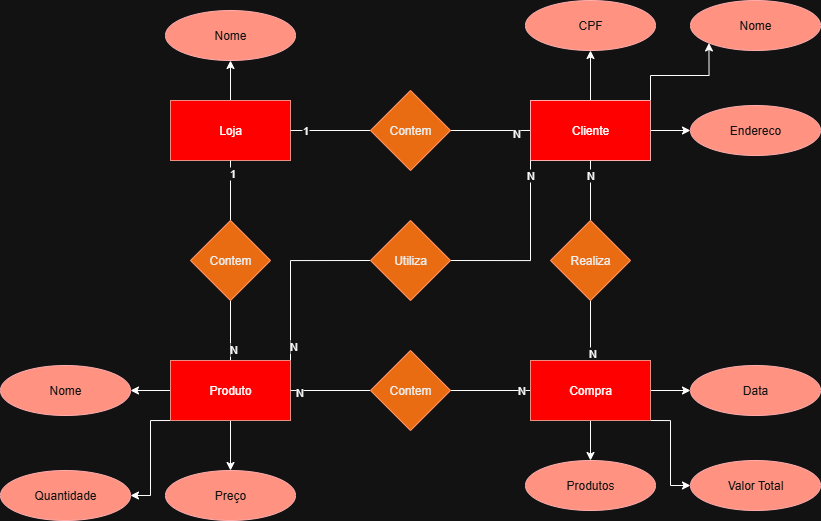

The diagram above was exported from draw.io. Its source (the exported page's mxGraphModel, read from the mxfile embedded in the PNG):
<mxGraphModel dx="2216" dy="795" grid="1" gridSize="10" guides="1" tooltips="1" connect="1" arrows="1" fold="1" page="1" pageScale="1" pageWidth="827" pageHeight="1169" math="0" shadow="0">
  <root>
    <mxCell id="0" />
    <mxCell id="1" parent="0" />
    <mxCell id="OpThUkXa_yCsj8e5WUFR-6" style="edgeStyle=orthogonalEdgeStyle;rounded=0;orthogonalLoop=1;jettySize=auto;html=1;exitX=1;exitY=0.5;exitDx=0;exitDy=0;endArrow=none;endFill=0;" edge="1" parent="1" source="OpThUkXa_yCsj8e5WUFR-11" target="OpThUkXa_yCsj8e5WUFR-2">
      <mxGeometry relative="1" as="geometry" />
    </mxCell>
    <mxCell id="OpThUkXa_yCsj8e5WUFR-42" value="N" style="edgeLabel;html=1;align=center;verticalAlign=middle;resizable=0;points=[];" vertex="1" connectable="0" parent="OpThUkXa_yCsj8e5WUFR-6">
      <mxGeometry x="0.6341" y="-2" relative="1" as="geometry">
        <mxPoint as="offset" />
      </mxGeometry>
    </mxCell>
    <mxCell id="OpThUkXa_yCsj8e5WUFR-8" style="edgeStyle=orthogonalEdgeStyle;rounded=0;orthogonalLoop=1;jettySize=auto;html=1;exitX=0.5;exitY=1;exitDx=0;exitDy=0;endArrow=none;endFill=0;entryX=0.5;entryY=0;entryDx=0;entryDy=0;" edge="1" parent="1" source="OpThUkXa_yCsj8e5WUFR-13" target="OpThUkXa_yCsj8e5WUFR-4">
      <mxGeometry relative="1" as="geometry">
        <mxPoint x="200" y="560" as="targetPoint" />
      </mxGeometry>
    </mxCell>
    <mxCell id="OpThUkXa_yCsj8e5WUFR-46" value="N" style="edgeLabel;html=1;align=center;verticalAlign=middle;resizable=0;points=[];" vertex="1" connectable="0" parent="OpThUkXa_yCsj8e5WUFR-8">
      <mxGeometry x="0.5909" y="2" relative="1" as="geometry">
        <mxPoint as="offset" />
      </mxGeometry>
    </mxCell>
    <mxCell id="fWFHhFp3-SFJqreC040n-16" style="edgeStyle=orthogonalEdgeStyle;rounded=0;orthogonalLoop=1;jettySize=auto;html=1;exitX=0.5;exitY=0;exitDx=0;exitDy=0;entryX=0.5;entryY=1;entryDx=0;entryDy=0;" edge="1" parent="1" source="OpThUkXa_yCsj8e5WUFR-1" target="OpThUkXa_yCsj8e5WUFR-31">
      <mxGeometry relative="1" as="geometry" />
    </mxCell>
    <mxCell id="OpThUkXa_yCsj8e5WUFR-1" value="Loja" style="rounded=0;whiteSpace=wrap;html=1;fillColor=light-dark(#fad9d5, #ff0000);strokeColor=#ae4132;" vertex="1" parent="1">
      <mxGeometry x="120" y="320" width="120" height="60" as="geometry" />
    </mxCell>
    <mxCell id="OpThUkXa_yCsj8e5WUFR-7" style="edgeStyle=orthogonalEdgeStyle;rounded=0;orthogonalLoop=1;jettySize=auto;html=1;exitX=0.5;exitY=1;exitDx=0;exitDy=0;endArrow=none;endFill=0;entryX=0.5;entryY=0;entryDx=0;entryDy=0;" edge="1" parent="1" source="OpThUkXa_yCsj8e5WUFR-15" target="OpThUkXa_yCsj8e5WUFR-3">
      <mxGeometry relative="1" as="geometry">
        <mxPoint x="580" y="560" as="targetPoint" />
      </mxGeometry>
    </mxCell>
    <mxCell id="OpThUkXa_yCsj8e5WUFR-48" value="N" style="edgeLabel;html=1;align=center;verticalAlign=middle;resizable=0;points=[];" vertex="1" connectable="0" parent="OpThUkXa_yCsj8e5WUFR-7">
      <mxGeometry x="0.7323" y="1" relative="1" as="geometry">
        <mxPoint as="offset" />
      </mxGeometry>
    </mxCell>
    <mxCell id="fWFHhFp3-SFJqreC040n-1" style="edgeStyle=orthogonalEdgeStyle;rounded=0;orthogonalLoop=1;jettySize=auto;html=1;exitX=0;exitY=0.5;exitDx=0;exitDy=0;entryX=1;entryY=0;entryDx=0;entryDy=0;endArrow=none;endFill=0;" edge="1" parent="1" source="fWFHhFp3-SFJqreC040n-3" target="OpThUkXa_yCsj8e5WUFR-4">
      <mxGeometry relative="1" as="geometry" />
    </mxCell>
    <mxCell id="o9f5R144CtTRlsLqxG9m-2" value="N" style="edgeLabel;html=1;align=center;verticalAlign=middle;resizable=0;points=[];" vertex="1" connectable="0" parent="fWFHhFp3-SFJqreC040n-1">
      <mxGeometry x="0.8342" y="2" relative="1" as="geometry">
        <mxPoint as="offset" />
      </mxGeometry>
    </mxCell>
    <mxCell id="fWFHhFp3-SFJqreC040n-6" style="edgeStyle=orthogonalEdgeStyle;rounded=0;orthogonalLoop=1;jettySize=auto;html=1;exitX=0.5;exitY=0;exitDx=0;exitDy=0;entryX=0.5;entryY=1;entryDx=0;entryDy=0;" edge="1" parent="1" source="OpThUkXa_yCsj8e5WUFR-2" target="OpThUkXa_yCsj8e5WUFR-37">
      <mxGeometry relative="1" as="geometry" />
    </mxCell>
    <mxCell id="fWFHhFp3-SFJqreC040n-7" style="edgeStyle=orthogonalEdgeStyle;rounded=0;orthogonalLoop=1;jettySize=auto;html=1;exitX=1;exitY=0;exitDx=0;exitDy=0;entryX=0;entryY=1;entryDx=0;entryDy=0;" edge="1" parent="1" source="OpThUkXa_yCsj8e5WUFR-2" target="OpThUkXa_yCsj8e5WUFR-30">
      <mxGeometry relative="1" as="geometry" />
    </mxCell>
    <mxCell id="fWFHhFp3-SFJqreC040n-8" style="edgeStyle=orthogonalEdgeStyle;rounded=0;orthogonalLoop=1;jettySize=auto;html=1;exitX=1;exitY=0.5;exitDx=0;exitDy=0;entryX=0;entryY=0.5;entryDx=0;entryDy=0;" edge="1" parent="1" source="OpThUkXa_yCsj8e5WUFR-2" target="OpThUkXa_yCsj8e5WUFR-38">
      <mxGeometry relative="1" as="geometry" />
    </mxCell>
    <mxCell id="OpThUkXa_yCsj8e5WUFR-2" value="&lt;span&gt;&lt;font style=&quot;color: light-dark(rgb(0, 0, 0), rgb(255, 255, 255));&quot;&gt;Cliente&lt;/font&gt;&lt;/span&gt;" style="rounded=0;whiteSpace=wrap;html=1;fillColor=light-dark(#E51400,#FF0000);strokeColor=#B20000;fontColor=#ffffff;" vertex="1" parent="1">
      <mxGeometry x="480" y="320" width="120" height="60" as="geometry" />
    </mxCell>
    <mxCell id="OpThUkXa_yCsj8e5WUFR-9" style="edgeStyle=orthogonalEdgeStyle;rounded=0;orthogonalLoop=1;jettySize=auto;html=1;exitX=1;exitY=0.5;exitDx=0;exitDy=0;endArrow=none;endFill=0;entryX=0;entryY=0.5;entryDx=0;entryDy=0;" edge="1" parent="1" source="OpThUkXa_yCsj8e5WUFR-17" target="OpThUkXa_yCsj8e5WUFR-3">
      <mxGeometry relative="1" as="geometry">
        <mxPoint x="450" y="600" as="targetPoint" />
      </mxGeometry>
    </mxCell>
    <mxCell id="OpThUkXa_yCsj8e5WUFR-49" value="N" style="edgeLabel;html=1;align=center;verticalAlign=middle;resizable=0;points=[];" vertex="1" connectable="0" parent="OpThUkXa_yCsj8e5WUFR-9">
      <mxGeometry x="0.7553" y="1" relative="1" as="geometry">
        <mxPoint as="offset" />
      </mxGeometry>
    </mxCell>
    <mxCell id="fWFHhFp3-SFJqreC040n-9" style="edgeStyle=orthogonalEdgeStyle;rounded=0;orthogonalLoop=1;jettySize=auto;html=1;exitX=1;exitY=0.5;exitDx=0;exitDy=0;entryX=0;entryY=0.5;entryDx=0;entryDy=0;" edge="1" parent="1" source="OpThUkXa_yCsj8e5WUFR-3" target="OpThUkXa_yCsj8e5WUFR-35">
      <mxGeometry relative="1" as="geometry" />
    </mxCell>
    <mxCell id="fWFHhFp3-SFJqreC040n-10" style="edgeStyle=orthogonalEdgeStyle;rounded=0;orthogonalLoop=1;jettySize=auto;html=1;exitX=0.5;exitY=1;exitDx=0;exitDy=0;entryX=0.5;entryY=0;entryDx=0;entryDy=0;" edge="1" parent="1" source="OpThUkXa_yCsj8e5WUFR-3" target="OpThUkXa_yCsj8e5WUFR-36">
      <mxGeometry relative="1" as="geometry" />
    </mxCell>
    <mxCell id="fWFHhFp3-SFJqreC040n-11" style="edgeStyle=orthogonalEdgeStyle;rounded=0;orthogonalLoop=1;jettySize=auto;html=1;exitX=1;exitY=1;exitDx=0;exitDy=0;entryX=0;entryY=0.5;entryDx=0;entryDy=0;" edge="1" parent="1" source="OpThUkXa_yCsj8e5WUFR-3" target="OpThUkXa_yCsj8e5WUFR-34">
      <mxGeometry relative="1" as="geometry">
        <Array as="points">
          <mxPoint x="620" y="640" />
          <mxPoint x="620" y="705" />
        </Array>
      </mxGeometry>
    </mxCell>
    <mxCell id="OpThUkXa_yCsj8e5WUFR-3" value="Compra" style="rounded=0;whiteSpace=wrap;html=1;fillColor=light-dark(#fad9d5, #ff0000);strokeColor=#ae4132;" vertex="1" parent="1">
      <mxGeometry x="480" y="580" width="120" height="60" as="geometry" />
    </mxCell>
    <mxCell id="fWFHhFp3-SFJqreC040n-12" style="edgeStyle=orthogonalEdgeStyle;rounded=0;orthogonalLoop=1;jettySize=auto;html=1;exitX=0.5;exitY=1;exitDx=0;exitDy=0;entryX=0.5;entryY=0;entryDx=0;entryDy=0;" edge="1" parent="1" source="OpThUkXa_yCsj8e5WUFR-4" target="OpThUkXa_yCsj8e5WUFR-32">
      <mxGeometry relative="1" as="geometry" />
    </mxCell>
    <mxCell id="fWFHhFp3-SFJqreC040n-13" style="edgeStyle=orthogonalEdgeStyle;rounded=0;orthogonalLoop=1;jettySize=auto;html=1;exitX=0;exitY=1;exitDx=0;exitDy=0;entryX=1;entryY=0.5;entryDx=0;entryDy=0;" edge="1" parent="1" source="OpThUkXa_yCsj8e5WUFR-4" target="OpThUkXa_yCsj8e5WUFR-33">
      <mxGeometry relative="1" as="geometry">
        <Array as="points">
          <mxPoint x="100" y="640" />
          <mxPoint x="100" y="715" />
        </Array>
      </mxGeometry>
    </mxCell>
    <mxCell id="fWFHhFp3-SFJqreC040n-15" style="edgeStyle=orthogonalEdgeStyle;rounded=0;orthogonalLoop=1;jettySize=auto;html=1;exitX=0;exitY=0.5;exitDx=0;exitDy=0;entryX=1;entryY=0.5;entryDx=0;entryDy=0;" edge="1" parent="1" source="OpThUkXa_yCsj8e5WUFR-4" target="OpThUkXa_yCsj8e5WUFR-18">
      <mxGeometry relative="1" as="geometry" />
    </mxCell>
    <mxCell id="OpThUkXa_yCsj8e5WUFR-4" value="Produto" style="rounded=0;whiteSpace=wrap;html=1;fillColor=light-dark(#fad9d5, #ff0000);strokeColor=#ae4132;" vertex="1" parent="1">
      <mxGeometry x="120" y="580" width="120" height="60" as="geometry" />
    </mxCell>
    <mxCell id="OpThUkXa_yCsj8e5WUFR-10" value="" style="edgeStyle=orthogonalEdgeStyle;rounded=0;orthogonalLoop=1;jettySize=auto;html=1;exitX=1;exitY=0.5;exitDx=0;exitDy=0;endArrow=none;endFill=0;" edge="1" parent="1" source="OpThUkXa_yCsj8e5WUFR-1" target="OpThUkXa_yCsj8e5WUFR-11">
      <mxGeometry relative="1" as="geometry">
        <mxPoint x="240" y="350" as="sourcePoint" />
        <mxPoint x="480" y="350" as="targetPoint" />
      </mxGeometry>
    </mxCell>
    <mxCell id="OpThUkXa_yCsj8e5WUFR-44" value="1" style="edgeLabel;html=1;align=center;verticalAlign=middle;resizable=0;points=[];" vertex="1" connectable="0" parent="OpThUkXa_yCsj8e5WUFR-10">
      <mxGeometry x="-0.6235" y="1" relative="1" as="geometry">
        <mxPoint as="offset" />
      </mxGeometry>
    </mxCell>
    <mxCell id="OpThUkXa_yCsj8e5WUFR-11" value="Contem" style="rhombus;whiteSpace=wrap;html=1;fillColor=#fa6800;strokeColor=#C73500;fontColor=#000000;" vertex="1" parent="1">
      <mxGeometry x="320" y="310" width="80" height="80" as="geometry" />
    </mxCell>
    <mxCell id="OpThUkXa_yCsj8e5WUFR-12" value="" style="edgeStyle=orthogonalEdgeStyle;rounded=0;orthogonalLoop=1;jettySize=auto;html=1;exitX=0.5;exitY=1;exitDx=0;exitDy=0;entryX=0.5;entryY=0;entryDx=0;entryDy=0;endArrow=none;endFill=0;" edge="1" parent="1" source="OpThUkXa_yCsj8e5WUFR-1" target="OpThUkXa_yCsj8e5WUFR-13">
      <mxGeometry relative="1" as="geometry">
        <mxPoint x="180" y="380" as="sourcePoint" />
        <mxPoint x="180" y="580" as="targetPoint" />
      </mxGeometry>
    </mxCell>
    <mxCell id="OpThUkXa_yCsj8e5WUFR-45" value="1" style="edgeLabel;html=1;align=center;verticalAlign=middle;resizable=0;points=[];" vertex="1" connectable="0" parent="OpThUkXa_yCsj8e5WUFR-12">
      <mxGeometry x="-0.5808" y="1" relative="1" as="geometry">
        <mxPoint as="offset" />
      </mxGeometry>
    </mxCell>
    <mxCell id="OpThUkXa_yCsj8e5WUFR-13" value="Contem" style="rhombus;whiteSpace=wrap;html=1;fillColor=#fa6800;strokeColor=#C73500;fontColor=#000000;" vertex="1" parent="1">
      <mxGeometry x="140" y="440" width="80" height="80" as="geometry" />
    </mxCell>
    <mxCell id="OpThUkXa_yCsj8e5WUFR-14" value="" style="edgeStyle=orthogonalEdgeStyle;rounded=0;orthogonalLoop=1;jettySize=auto;html=1;exitX=0.5;exitY=1;exitDx=0;exitDy=0;entryX=0.5;entryY=0;entryDx=0;entryDy=0;endArrow=none;endFill=0;" edge="1" parent="1" source="OpThUkXa_yCsj8e5WUFR-2" target="OpThUkXa_yCsj8e5WUFR-15">
      <mxGeometry relative="1" as="geometry">
        <mxPoint x="540" y="380" as="sourcePoint" />
        <mxPoint x="540" y="580" as="targetPoint" />
      </mxGeometry>
    </mxCell>
    <mxCell id="OpThUkXa_yCsj8e5WUFR-43" value="N" style="edgeLabel;html=1;align=center;verticalAlign=middle;resizable=0;points=[];" vertex="1" connectable="0" parent="OpThUkXa_yCsj8e5WUFR-14">
      <mxGeometry x="-0.5" y="-1" relative="1" as="geometry">
        <mxPoint as="offset" />
      </mxGeometry>
    </mxCell>
    <mxCell id="OpThUkXa_yCsj8e5WUFR-15" value="Realiza" style="rhombus;whiteSpace=wrap;html=1;fillColor=#fa6800;strokeColor=#C73500;fontColor=#000000;" vertex="1" parent="1">
      <mxGeometry x="500" y="440" width="80" height="80" as="geometry" />
    </mxCell>
    <mxCell id="OpThUkXa_yCsj8e5WUFR-16" value="" style="edgeStyle=orthogonalEdgeStyle;rounded=0;orthogonalLoop=1;jettySize=auto;html=1;entryX=0;entryY=0.5;entryDx=0;entryDy=0;endArrow=none;endFill=0;exitX=1;exitY=0.5;exitDx=0;exitDy=0;" edge="1" parent="1" source="OpThUkXa_yCsj8e5WUFR-4" target="OpThUkXa_yCsj8e5WUFR-17">
      <mxGeometry relative="1" as="geometry">
        <mxPoint x="250" y="600" as="sourcePoint" />
        <mxPoint x="480" y="610" as="targetPoint" />
      </mxGeometry>
    </mxCell>
    <mxCell id="OpThUkXa_yCsj8e5WUFR-47" value="N" style="edgeLabel;html=1;align=center;verticalAlign=middle;resizable=0;points=[];" vertex="1" connectable="0" parent="OpThUkXa_yCsj8e5WUFR-16">
      <mxGeometry x="-0.7902" y="-1" relative="1" as="geometry">
        <mxPoint as="offset" />
      </mxGeometry>
    </mxCell>
    <mxCell id="OpThUkXa_yCsj8e5WUFR-17" value="Contem" style="rhombus;whiteSpace=wrap;html=1;fillColor=#fa6800;strokeColor=#C73500;fontColor=#000000;" vertex="1" parent="1">
      <mxGeometry x="320" y="570" width="80" height="80" as="geometry" />
    </mxCell>
    <mxCell id="OpThUkXa_yCsj8e5WUFR-18" value="Nome" style="ellipse;whiteSpace=wrap;html=1;fillColor=#e51400;strokeColor=#B20000;fontColor=#ffffff;" vertex="1" parent="1">
      <mxGeometry x="-50" y="585" width="130" height="50" as="geometry" />
    </mxCell>
    <mxCell id="OpThUkXa_yCsj8e5WUFR-30" value="Nome" style="ellipse;whiteSpace=wrap;html=1;fillColor=#e51400;strokeColor=#B20000;fontColor=#ffffff;" vertex="1" parent="1">
      <mxGeometry x="640" y="220" width="130" height="50" as="geometry" />
    </mxCell>
    <mxCell id="OpThUkXa_yCsj8e5WUFR-31" value="Nome" style="ellipse;whiteSpace=wrap;html=1;fillColor=#e51400;strokeColor=#B20000;fontColor=#ffffff;" vertex="1" parent="1">
      <mxGeometry x="115" y="230" width="130" height="50" as="geometry" />
    </mxCell>
    <mxCell id="OpThUkXa_yCsj8e5WUFR-32" value="Preço" style="ellipse;whiteSpace=wrap;html=1;fillColor=#e51400;strokeColor=#B20000;fontColor=#ffffff;" vertex="1" parent="1">
      <mxGeometry x="115" y="690" width="130" height="50" as="geometry" />
    </mxCell>
    <mxCell id="OpThUkXa_yCsj8e5WUFR-33" value="Quantidade" style="ellipse;whiteSpace=wrap;html=1;fillColor=#e51400;strokeColor=#B20000;fontColor=#ffffff;" vertex="1" parent="1">
      <mxGeometry x="-50" y="690" width="130" height="50" as="geometry" />
    </mxCell>
    <mxCell id="OpThUkXa_yCsj8e5WUFR-34" value="Valor Total" style="ellipse;whiteSpace=wrap;html=1;fillColor=#e51400;strokeColor=#B20000;fontColor=#ffffff;" vertex="1" parent="1">
      <mxGeometry x="640" y="680" width="130" height="50" as="geometry" />
    </mxCell>
    <mxCell id="OpThUkXa_yCsj8e5WUFR-35" value="Data" style="ellipse;whiteSpace=wrap;html=1;fillColor=#e51400;strokeColor=#B20000;fontColor=#ffffff;" vertex="1" parent="1">
      <mxGeometry x="640" y="585" width="130" height="50" as="geometry" />
    </mxCell>
    <mxCell id="OpThUkXa_yCsj8e5WUFR-36" value="Produtos" style="ellipse;whiteSpace=wrap;html=1;fillColor=#e51400;strokeColor=#B20000;fontColor=#ffffff;" vertex="1" parent="1">
      <mxGeometry x="475" y="680" width="130" height="50" as="geometry" />
    </mxCell>
    <mxCell id="OpThUkXa_yCsj8e5WUFR-37" value="CPF" style="ellipse;whiteSpace=wrap;html=1;fillColor=#e51400;strokeColor=#B20000;fontColor=#ffffff;" vertex="1" parent="1">
      <mxGeometry x="475" y="220" width="130" height="50" as="geometry" />
    </mxCell>
    <mxCell id="OpThUkXa_yCsj8e5WUFR-38" value="Endereco" style="ellipse;whiteSpace=wrap;html=1;fillColor=#e51400;strokeColor=#B20000;fontColor=#ffffff;" vertex="1" parent="1">
      <mxGeometry x="640" y="325" width="130" height="50" as="geometry" />
    </mxCell>
    <mxCell id="fWFHhFp3-SFJqreC040n-2" value="" style="edgeStyle=orthogonalEdgeStyle;rounded=0;orthogonalLoop=1;jettySize=auto;html=1;exitX=0;exitY=1;exitDx=0;exitDy=0;entryX=1;entryY=0.5;entryDx=0;entryDy=0;endArrow=none;endFill=0;" edge="1" parent="1" source="OpThUkXa_yCsj8e5WUFR-2" target="fWFHhFp3-SFJqreC040n-3">
      <mxGeometry relative="1" as="geometry">
        <mxPoint x="480" y="380" as="sourcePoint" />
        <mxPoint x="240" y="580" as="targetPoint" />
      </mxGeometry>
    </mxCell>
    <mxCell id="o9f5R144CtTRlsLqxG9m-1" value="N" style="edgeLabel;html=1;align=center;verticalAlign=middle;resizable=0;points=[];" vertex="1" connectable="0" parent="fWFHhFp3-SFJqreC040n-2">
      <mxGeometry x="-0.8325" y="-1" relative="1" as="geometry">
        <mxPoint as="offset" />
      </mxGeometry>
    </mxCell>
    <mxCell id="fWFHhFp3-SFJqreC040n-3" value="Utiliza" style="rhombus;whiteSpace=wrap;html=1;fillColor=#fa6800;strokeColor=#C73500;fontColor=#000000;" vertex="1" parent="1">
      <mxGeometry x="320" y="440" width="80" height="80" as="geometry" />
    </mxCell>
  </root>
</mxGraphModel>